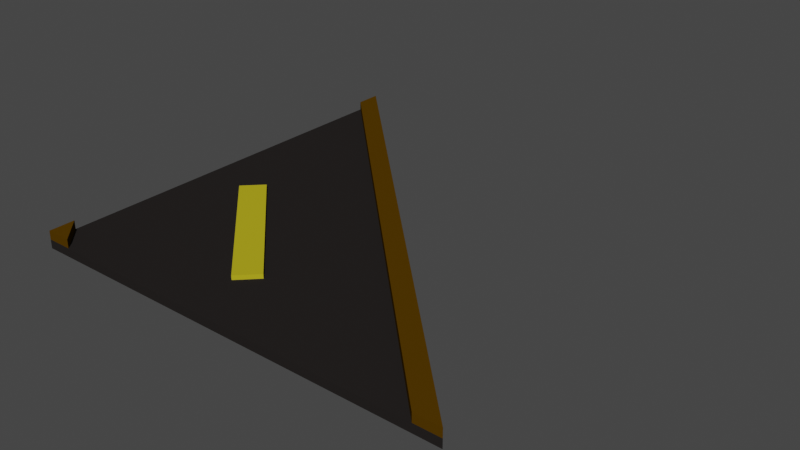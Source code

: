 # Source: roadcorner.blend  (saved by Blender 2.82.7; exported with 4.5.12 LTS)
import bpy
from mathutils import Matrix  # noqa: F401  (used for matrix-valued properties, if any)

bpy.ops.wm.read_factory_settings(use_empty=True)
scene = bpy.context.scene
scene.name = 'Scene'

# ---- collections
col_collection = bpy.data.collections.new('Collection'); scene.collection.children.link(col_collection)
col_collection_2 = bpy.data.collections.new('Collection 2'); scene.collection.children.link(col_collection_2)
col_collection_3 = bpy.data.collections.new('Collection 3'); scene.collection.children.link(col_collection_3)

# ---- materials (node trees are filled in below, after node groups)
mat_material_road_pavement = bpy.data.materials.new('Material_Road_Pavement')
mat_material_road_pavement.use_transparent_shadow = False
mat_material_road_pavement.diffuse_color = (0.02029, 0.01764, 0.01681, 1.0)
mat_material_road_pavement.roughness = 1.0
mat_material_road_pavement.specular_intensity = 0.0
mat_material_road_wood_001 = bpy.data.materials.new('Material_Road_Wood.001')
mat_material_road_wood_001.use_transparent_shadow = False
mat_material_road_wood_001.diffuse_color = (0.08438, 0.04092, 0.0006071, 1.0)
mat_material_road_wood = bpy.data.materials.new('Material_Road_Wood')
mat_material_road_wood.use_transparent_shadow = False
mat_material_road_wood.diffuse_color = (0.08438, 0.04092, 0.0006071, 1.0)
mat_material_road_yellow = bpy.data.materials.new('Material_Road_Yellow')
mat_material_road_yellow.use_transparent_shadow = False
mat_material_road_yellow.diffuse_color = (0.4969, 0.4233, 0.01681, 1.0)

# ---- material node trees

# ---- world
world_world = bpy.data.worlds.new('World'); scene.world = world_world
world_world.use_nodes = True; world_world.node_tree.nodes.clear()
_N = world_world.node_tree.nodes; _L = world_world.node_tree.links
n0 = _N.new('ShaderNodeOutputWorld'); n0.name = 'World Output'; n0.location = (300, 300)
n1 = _N.new('ShaderNodeBackground'); n1.name = 'Background'; n1.location = (10, 300)
n1.inputs[0].default_value = (0.05088, 0.05088, 0.05088, 1.0)
_L.new(n1.outputs[0], n0.inputs[0])
n0.is_active_output = True
world_world.color = (0.05088, 0.05088, 0.05088)
world_world.use_sun_shadow = False
world_world.sun_shadow_jitter_overblur = 0.0

# ---- meshes
me_cube_015 = bpy.data.meshes.new('Cube.015')
me_cube_015.from_pydata([(1.0, -1.0, 1.0), (1.0, -1.0, -1.0), (-1.0, 1.0, 1.0), (-1.0, 1.0, -1.0), (-1.0, -1.0, 1.0), (-1.0, -1.0, -1.0), (-0.999, 1.0, -1.0), (1.0, -0.999, 1.0), (-0.999, 1.0, 1.0), (1.0, -0.999, -1.0)], [], [(8, 2, 4, 0, 7), (1, 0, 4, 5), (5, 4, 2, 3), (9, 7, 0, 1), (9, 6, 8, 7), (3, 6, 9, 1, 5), (3, 2, 8, 6)])
_uv = me_cube_015.uv_layers.new(name='UVMap')
_uv.uv.foreach_set('vector', [0.8749, 0.5, 0.875, 0.5, 0.875, 0.75, 0.625, 0.75, 0.625, 0.7499, 0.375, 0.75, 0.625, 0.75, 0.625, 1.0, 0.375, 1.0, 0.375, 0.0, 0.625, 0.0, 0.625, 0.25, 0.375, 0.25, 0.375, 0.7499, 0.625, 0.7499, 0.625, 0.75, 0.375, 0.75, 0.375, 0.7499, 0.375, 0.2501, 0.8749, 0.5, 0.625, 0.7499, 0.125, 0.5, 0.1251, 0.5, 0.375, 0.7499, 0.375, 0.75, 0.125, 0.75, 0.375, 0.25, 0.625, 0.25, 0.625, 0.2501, 0.375, 0.2501])
me_cube_015.materials.append(mat_material_road_pavement)
me_cube_015.use_remesh_preserve_volume = False
me_cube_015.use_remesh_preserve_attributes = False
me_cube_015.use_mirror_vertex_groups = False
me_cube_015.update()
me_cube_020 = bpy.data.meshes.new('Cube.020')
me_cube_020.from_pydata([(1.0, -1.0, 1.0), (1.0, -1.0, -1.0), (-1.0, 1.0, 1.0), (-1.0, 1.0, -1.0), (-0.999, 1.0, -1.0), (1.0, -0.999, 1.0), (-0.999, 1.0, 1.0), (1.0, -0.999, -1.0), (-1.0, 0.88, -1.0), (0.88, -1.0, 1.0), (0.88, -1.0, -1.0), (-1.0, 0.88, 1.0)], [], [(8, 11, 2, 3), (7, 5, 0, 1), (7, 4, 6, 5), (10, 9, 11, 8), (3, 2, 6, 4), (6, 2, 11, 9, 0, 5), (1, 0, 9, 10), (3, 4, 7, 1, 10, 8)])
_uv = me_cube_020.uv_layers.new(name='UVMap')
_uv.uv.foreach_set('vector', [0.375, 0.235, 0.625, 0.235, 0.625, 0.25, 0.375, 0.25, 0.375, 0.7499, 0.625, 0.7499, 0.625, 0.75, 0.375, 0.75, 0.375, 0.7499, 0.375, 0.2501, 0.8749, 0.5, 0.625, 0.7499, 0.375, 0.765, 0.625, 0.765, 0.875, 0.515, 0.375, 0.235, 0.375, 0.25, 0.625, 0.25, 0.625, 0.2501, 0.375, 0.2501, 0.8749, 0.5, 0.875, 0.5, 0.875, 0.515, 0.64, 0.75, 0.625, 0.75, 0.625, 0.7499, 0.375, 0.75, 0.625, 0.75, 0.625, 0.765, 0.375, 0.765, 0.125, 0.5, 0.1251, 0.5, 0.375, 0.7499, 0.375, 0.75, 0.36, 0.75, 0.125, 0.515])
me_cube_020.materials.append(mat_material_road_wood_001)
me_cube_020.use_remesh_preserve_volume = False
me_cube_020.use_remesh_preserve_attributes = False
me_cube_020.use_mirror_vertex_groups = False
me_cube_020.update()
me_cube_021 = bpy.data.meshes.new('Cube.021')
me_cube_021.from_pydata([(-1.0, -1.0, 1.0), (-1.0, -1.0, -1.0), (-0.88, -1.0, 1.0), (-0.88, -1.0, -1.0), (-1.0, -0.88, -1.0), (-1.0, -0.88, 1.0)], [], [(3, 2, 0, 1), (4, 3, 1), (2, 5, 0), (3, 4, 5, 2), (1, 0, 5, 4)])
_uv = me_cube_021.uv_layers.new(name='UVMap')
_uv.uv.foreach_set('vector', [0.375, 0.985, 0.625, 0.985, 0.625, 1.0, 0.375, 1.0, 0.125, 0.735, 0.14, 0.75, 0.125, 0.75, 0.86, 0.75, 0.875, 0.735, 0.875, 0.75, 0.375, 0.985, 0.375, 0.015, 0.875, 0.735, 0.625, 0.985, 0.375, 0.0, 0.625, 0.0, 0.625, 0.015, 0.375, 0.015])
me_cube_021.materials.append(mat_material_road_wood)
me_cube_021.use_remesh_preserve_volume = False
me_cube_021.use_remesh_preserve_attributes = False
me_cube_021.use_mirror_vertex_groups = False
me_cube_021.update()
me_cube_022 = bpy.data.meshes.new('Cube.022')
me_cube_022.from_pydata([(1.0, 1.0, 1.0), (1.0, 1.0, -1.0), (1.0, -1.0, 1.0), (1.0, -1.0, -1.0), (-1.0, 1.0, 1.0), (-1.0, 1.0, -1.0), (-1.0, -1.0, 1.0), (-1.0, -1.0, -1.0)], [], [(0, 4, 6, 2), (3, 2, 6, 7), (7, 6, 4, 5), (5, 1, 3, 7), (1, 0, 2, 3), (5, 4, 0, 1)])
_uv = me_cube_022.uv_layers.new(name='UVMap')
_uv.uv.foreach_set('vector', [0.625, 0.5, 0.875, 0.5, 0.875, 0.75, 0.625, 0.75, 0.375, 0.75, 0.625, 0.75, 0.625, 1.0, 0.375, 1.0, 0.375, 0.0, 0.625, 0.0, 0.625, 0.25, 0.375, 0.25, 0.125, 0.5, 0.375, 0.5, 0.375, 0.75, 0.125, 0.75, 0.375, 0.5, 0.625, 0.5, 0.625, 0.75, 0.375, 0.75, 0.375, 0.25, 0.625, 0.25, 0.625, 0.5, 0.375, 0.5])
me_cube_022.materials.append(mat_material_road_yellow)
me_cube_022.use_remesh_preserve_volume = False
me_cube_022.use_remesh_preserve_attributes = False
me_cube_022.use_mirror_vertex_groups = False
me_cube_022.update()

# ---- objects
ob_cube_001 = bpy.data.objects.new('Cube.001', me_cube_015)
ob_cube_003 = bpy.data.objects.new('Cube.003', me_cube_020)
ob_cube_004 = bpy.data.objects.new('Cube.004', me_cube_021)
ob_cube_015 = bpy.data.objects.new('Cube.015', me_cube_022)

# ---- transforms, parenting, visibility, modifiers, constraints
ob_cube_001.location = (0.5, 0.5, 0.01)
ob_cube_001.scale = (0.5, 0.5, 0.01)
ob_cube_001.lock_rotations_4d = False
ob_cube_001.empty_display_type = 'ARROWS'
ob_cube_001.lineart.crease_threshold = 0.0
ob_cube_003.location = (0.5, 0.5, 0.03)
ob_cube_003.scale = (0.5, 0.5, 0.01)
ob_cube_003.lock_rotations_4d = False
ob_cube_003.empty_display_type = 'ARROWS'
ob_cube_003.lineart.crease_threshold = 0.0
ob_cube_004.location = (0.5, 0.5, 0.03)
ob_cube_004.scale = (0.5, 0.5, 0.01)
ob_cube_004.lock_rotations_4d = False
ob_cube_004.empty_display_type = 'ARROWS'
ob_cube_004.lineart.crease_threshold = 0.0
ob_cube_015.location = (0.2817, 0.2844, 0.025)
ob_cube_015.rotation_euler = (0.0, -0.0, 0.7854)
ob_cube_015.scale = (0.03, 0.2, 0.005)
ob_cube_015.lock_rotations_4d = False
ob_cube_015.empty_display_type = 'ARROWS'
ob_cube_015.lineart.crease_threshold = 0.0

# ---- collection membership
col_collection_3.objects.link(ob_cube_001)
col_collection_3.objects.link(ob_cube_003)
col_collection_3.objects.link(ob_cube_004)
col_collection_3.objects.link(ob_cube_015)

# ---- scene / render settings (as saved in the file)
scene.frame_start = 1; scene.frame_end = 250; scene.frame_set(1)
scene.render.engine = 'BLENDER_EEVEE_NEXT'
scene.cycles.use_denoising = False
scene.cycles.samples = 128
scene.cycles.sampling_pattern = 'TABULATED_SOBOL'
scene.cycles.use_adaptive_sampling = False
scene.cycles.use_light_tree = False
scene.view_settings.view_transform = 'Filmic'
bpy.context.view_layer.update()

# ---- added for rendering (the .blend has no active camera and no usable light): camera, sun
cam_auto = bpy.data.cameras.new('AutoCamera')
cam_auto.lens = 50.0
cam_auto.sensor_width = 36.0
cam_auto.clip_end = 1000.0
ob_auto_camera = bpy.data.objects.new('AutoCamera', cam_auto)
scene.collection.objects.link(ob_auto_camera)
ob_auto_camera.location = (1.80899, -1.07079, 1.06719)
ob_auto_camera.rotation_euler = (1.09748, -7.21219e-08, 0.694738)
scene.camera = ob_auto_camera
light_auto_sun = bpy.data.lights.new('AutoSun', 'SUN')
light_auto_sun.energy = 3.0
light_auto_sun.angle = 0.0523599
ob_auto_sun = bpy.data.objects.new('AutoSun', light_auto_sun)
scene.collection.objects.link(ob_auto_sun)
ob_auto_sun.rotation_euler = (0.872665, 0.174533, 0.523599)
bpy.context.view_layer.update()
